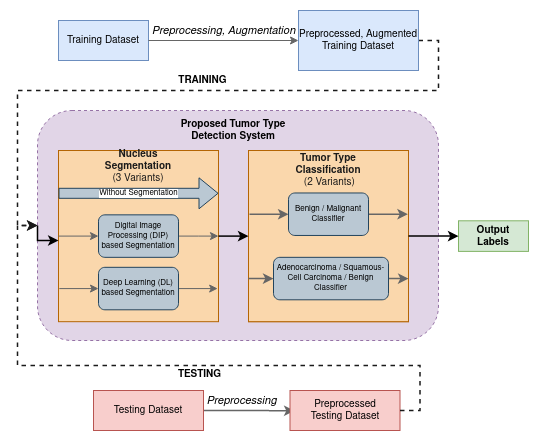

The diagram above was exported from draw.io. Its source (the exported page's mxGraphModel, read from the mxfile embedded in the PNG):
<mxGraphModel dx="918" dy="476" grid="1" gridSize="10" guides="1" tooltips="1" connect="1" arrows="1" fold="1" page="1" pageScale="1" pageWidth="850" pageHeight="1100" math="0" shadow="0">
  <root>
    <mxCell id="0" />
    <mxCell id="1" parent="0" />
    <mxCell id="90EOPYCR1DiH228cyxbC-35" value="" style="rounded=1;whiteSpace=wrap;html=1;labelBackgroundColor=none;fontFamily=Helvetica;fontSize=10;dashed=1;fillColor=#e1d5e7;strokeColor=#9673a6;" vertex="1" parent="1">
      <mxGeometry x="79" y="120" width="401" height="230" as="geometry" />
    </mxCell>
    <mxCell id="90EOPYCR1DiH228cyxbC-1" value="&lt;p style=&quot;line-height: 0.6; font-size: 10px;&quot;&gt;&lt;font style=&quot;font-size: 10px;&quot;&gt;Training Dataset&lt;br style=&quot;font-size: 10px;&quot;&gt;&lt;/font&gt;&lt;/p&gt;" style="rounded=0;whiteSpace=wrap;html=1;fontFamily=Helvetica;fontSize=10;fillColor=#dae8fc;strokeColor=#6c8ebf;" vertex="1" parent="1">
      <mxGeometry x="100" y="30" width="90" height="40" as="geometry" />
    </mxCell>
    <mxCell id="90EOPYCR1DiH228cyxbC-39" style="edgeStyle=orthogonalEdgeStyle;rounded=0;orthogonalLoop=1;jettySize=auto;html=1;exitX=1;exitY=0.5;exitDx=0;exitDy=0;entryX=0;entryY=0.5;entryDx=0;entryDy=0;fontFamily=Helvetica;fontSize=10;fontColor=#000000;startArrow=none;startFill=0;endArrow=classic;endFill=1;strokeWidth=1.5;dashed=1;strokeColor=#1A1A1A;" edge="1" parent="1" source="90EOPYCR1DiH228cyxbC-2" target="90EOPYCR1DiH228cyxbC-35">
      <mxGeometry relative="1" as="geometry" />
    </mxCell>
    <mxCell id="90EOPYCR1DiH228cyxbC-57" value="&lt;font style=&quot;font-size: 10px&quot;&gt;TRAINING&lt;/font&gt;" style="edgeLabel;html=1;align=center;verticalAlign=middle;resizable=0;points=[];fontSize=10;fontFamily=Helvetica;fontColor=default;fontStyle=1" vertex="1" connectable="0" parent="90EOPYCR1DiH228cyxbC-39">
      <mxGeometry x="-0.3403" y="3" relative="1" as="geometry">
        <mxPoint x="-93" y="-13" as="offset" />
      </mxGeometry>
    </mxCell>
    <mxCell id="90EOPYCR1DiH228cyxbC-2" value="Preprocessed, Augmented Training Dataset" style="rounded=0;whiteSpace=wrap;html=1;fontFamily=Helvetica;fontSize=10;fillColor=#dae8fc;strokeColor=#6c8ebf;" vertex="1" parent="1">
      <mxGeometry x="340" y="20" width="120" height="60" as="geometry" />
    </mxCell>
    <mxCell id="90EOPYCR1DiH228cyxbC-3" value="" style="edgeStyle=orthogonalEdgeStyle;rounded=0;orthogonalLoop=1;jettySize=auto;html=1;fontFamily=Georgia;fontSize=6;fillColor=#f5f5f5;strokeColor=#666666;" edge="1" parent="1" source="90EOPYCR1DiH228cyxbC-1" target="90EOPYCR1DiH228cyxbC-2">
      <mxGeometry relative="1" as="geometry" />
    </mxCell>
    <mxCell id="90EOPYCR1DiH228cyxbC-27" style="edgeStyle=orthogonalEdgeStyle;rounded=0;orthogonalLoop=1;jettySize=auto;html=1;exitX=1;exitY=0.5;exitDx=0;exitDy=0;entryX=1;entryY=0.5;entryDx=0;entryDy=0;fontFamily=Helvetica;fontSize=10;fillColor=#f5f5f5;strokeColor=#666666;" edge="1" parent="1" source="90EOPYCR1DiH228cyxbC-28">
      <mxGeometry relative="1" as="geometry">
        <mxPoint x="429" y="210.00500000000002" as="targetPoint" />
        <Array as="points">
          <mxPoint x="409" y="210.41" />
          <mxPoint x="449" y="209.41" />
        </Array>
      </mxGeometry>
    </mxCell>
    <mxCell id="90EOPYCR1DiH228cyxbC-30" style="edgeStyle=orthogonalEdgeStyle;rounded=0;orthogonalLoop=1;jettySize=auto;html=1;exitX=1;exitY=0.5;exitDx=0;exitDy=0;entryX=1;entryY=0.5;entryDx=0;entryDy=0;fontFamily=Helvetica;fontSize=10;fillColor=#f5f5f5;strokeColor=#666666;" edge="1" parent="1" source="90EOPYCR1DiH228cyxbC-31">
      <mxGeometry relative="1" as="geometry">
        <mxPoint x="429" y="270.595" as="targetPoint" />
        <Array as="points">
          <mxPoint x="409" y="271" />
          <mxPoint x="449" y="270" />
        </Array>
      </mxGeometry>
    </mxCell>
    <mxCell id="90EOPYCR1DiH228cyxbC-33" value="&lt;div&gt;&lt;font&gt;&lt;b&gt;Output&lt;/b&gt;&lt;/font&gt;&lt;/div&gt;&lt;div&gt;&lt;font&gt;&lt;b&gt;Labels&lt;/b&gt;&lt;/font&gt;&lt;/div&gt;" style="rounded=0;whiteSpace=wrap;html=1;fontFamily=Helvetica;fontSize=10;fillColor=#d5e8d4;strokeColor=#82b366;fontColor=#000000;" vertex="1" parent="1">
      <mxGeometry x="500" y="230.29999999999998" width="70" height="30.59" as="geometry" />
    </mxCell>
    <mxCell id="90EOPYCR1DiH228cyxbC-60" value="&lt;font style=&quot;font-size: 11px&quot;&gt;&lt;i&gt;Preprocessing&lt;/i&gt;&lt;/font&gt;" style="edgeStyle=orthogonalEdgeStyle;rounded=0;orthogonalLoop=1;jettySize=auto;html=1;fontFamily=Helvetica;fontSize=10;fontColor=default;startArrow=none;startFill=0;endArrow=classic;endFill=1;strokeColor=#666666;strokeWidth=1.5;exitX=1;exitY=0.5;exitDx=0;exitDy=0;" edge="1" parent="1" source="90EOPYCR1DiH228cyxbC-34">
      <mxGeometry x="-0.1797" y="10" relative="1" as="geometry">
        <mxPoint x="336" y="420.28571428571433" as="targetPoint" />
        <mxPoint x="240" y="420" as="sourcePoint" />
        <Array as="points" />
        <mxPoint as="offset" />
      </mxGeometry>
    </mxCell>
    <mxCell id="90EOPYCR1DiH228cyxbC-34" value="Testing Dataset" style="rounded=0;whiteSpace=wrap;html=1;fontFamily=Helvetica;fontSize=10;fillColor=#f8cecc;strokeColor=#b85450;" vertex="1" parent="1">
      <mxGeometry x="135" y="400" width="110" height="40" as="geometry" />
    </mxCell>
    <mxCell id="90EOPYCR1DiH228cyxbC-37" value="&lt;b&gt;Proposed Tumor Type Detection System&lt;/b&gt;" style="text;html=1;strokeColor=none;fillColor=none;align=center;verticalAlign=middle;whiteSpace=wrap;rounded=0;dashed=1;labelBackgroundColor=none;fontFamily=Helvetica;fontSize=10;fontColor=#000000;" vertex="1" parent="1">
      <mxGeometry x="211.5" y="120" width="128.5" height="40" as="geometry" />
    </mxCell>
    <mxCell id="90EOPYCR1DiH228cyxbC-38" value="&lt;font style=&quot;font-size: 11px&quot;&gt;&lt;i&gt;Preprocessing, Augmentation&lt;/i&gt;&lt;/font&gt;" style="text;html=1;align=center;verticalAlign=middle;resizable=0;points=[];autosize=1;strokeColor=none;fillColor=none;fontSize=10;fontFamily=Helvetica;fontColor=#000000;" vertex="1" parent="1">
      <mxGeometry x="185" y="30" width="160" height="20" as="geometry" />
    </mxCell>
    <mxCell id="90EOPYCR1DiH228cyxbC-43" value="" style="group" vertex="1" connectable="0" parent="1">
      <mxGeometry x="100" y="160" width="180" height="171.19" as="geometry" />
    </mxCell>
    <mxCell id="90EOPYCR1DiH228cyxbC-4" value="" style="rounded=0;whiteSpace=wrap;html=1;fontFamily=Georgia;fontSize=6;fillColor=#fad7ac;strokeColor=#b46504;" vertex="1" parent="90EOPYCR1DiH228cyxbC-43">
      <mxGeometry width="160" height="171.19" as="geometry" />
    </mxCell>
    <mxCell id="90EOPYCR1DiH228cyxbC-11" value="Without Segmentation" style="shape=flexArrow;endArrow=classic;html=1;rounded=0;fontFamily=Helvetica;fontSize=8;exitX=0;exitY=0.25;exitDx=0;exitDy=0;entryX=1;entryY=0.25;entryDx=0;entryDy=0;fillColor=#bac8d3;strokeColor=#23445d;" edge="1" parent="90EOPYCR1DiH228cyxbC-43" source="90EOPYCR1DiH228cyxbC-4" target="90EOPYCR1DiH228cyxbC-4">
      <mxGeometry width="50" height="50" relative="1" as="geometry">
        <mxPoint x="220" y="63.722315280104226" as="sourcePoint" />
        <mxPoint x="270" y="10.620385880017372" as="targetPoint" />
      </mxGeometry>
    </mxCell>
    <mxCell id="90EOPYCR1DiH228cyxbC-20" style="edgeStyle=orthogonalEdgeStyle;rounded=0;orthogonalLoop=1;jettySize=auto;html=1;exitX=1;exitY=0.5;exitDx=0;exitDy=0;entryX=1;entryY=0.5;entryDx=0;entryDy=0;fontFamily=Helvetica;fontSize=10;fillColor=#f5f5f5;strokeColor=#666666;" edge="1" parent="90EOPYCR1DiH228cyxbC-43" source="90EOPYCR1DiH228cyxbC-13" target="90EOPYCR1DiH228cyxbC-4">
      <mxGeometry relative="1" as="geometry">
        <Array as="points">
          <mxPoint x="140" y="86.0251256281407" />
          <mxPoint x="180" y="84.96308704013897" />
        </Array>
      </mxGeometry>
    </mxCell>
    <mxCell id="90EOPYCR1DiH228cyxbC-13" value="Digital Image Processing (DIP) based Segmentation" style="rounded=1;whiteSpace=wrap;html=1;labelBackgroundColor=none;fontFamily=Helvetica;fontSize=8;fillColor=#bac8d3;strokeColor=#23445d;" vertex="1" parent="90EOPYCR1DiH228cyxbC-43">
      <mxGeometry x="40" y="64.34891804702525" width="80" height="42.481543520069486" as="geometry" />
    </mxCell>
    <mxCell id="90EOPYCR1DiH228cyxbC-21" style="edgeStyle=orthogonalEdgeStyle;rounded=0;orthogonalLoop=1;jettySize=auto;html=1;exitX=1;exitY=0.5;exitDx=0;exitDy=0;entryX=0.995;entryY=0.808;entryDx=0;entryDy=0;entryPerimeter=0;fontFamily=Helvetica;fontSize=10;fillColor=#f5f5f5;strokeColor=#666666;" edge="1" parent="90EOPYCR1DiH228cyxbC-43" source="90EOPYCR1DiH228cyxbC-14" target="90EOPYCR1DiH228cyxbC-4">
      <mxGeometry relative="1" as="geometry" />
    </mxCell>
    <mxCell id="90EOPYCR1DiH228cyxbC-22" style="edgeStyle=orthogonalEdgeStyle;rounded=0;orthogonalLoop=1;jettySize=auto;html=1;exitX=0;exitY=0.5;exitDx=0;exitDy=0;entryX=0.005;entryY=0.801;entryDx=0;entryDy=0;entryPerimeter=0;fontFamily=Helvetica;fontSize=10;endArrow=none;endFill=0;startArrow=classic;startFill=1;fillColor=#f5f5f5;strokeColor=#666666;" edge="1" parent="90EOPYCR1DiH228cyxbC-43" source="90EOPYCR1DiH228cyxbC-14" target="90EOPYCR1DiH228cyxbC-4">
      <mxGeometry relative="1" as="geometry" />
    </mxCell>
    <mxCell id="90EOPYCR1DiH228cyxbC-14" value="Deep Learning (DL) based Segmentation" style="rounded=1;whiteSpace=wrap;html=1;labelBackgroundColor=none;fontFamily=Helvetica;fontSize=8;fillColor=#bac8d3;strokeColor=#23445d;" vertex="1" parent="90EOPYCR1DiH228cyxbC-43">
      <mxGeometry x="40" y="116.82424468019109" width="80" height="42.481543520069486" as="geometry" />
    </mxCell>
    <mxCell id="90EOPYCR1DiH228cyxbC-18" value="&lt;div&gt;&lt;b&gt;Nucleus Segmentation&lt;/b&gt;&lt;/div&gt;(3 Variants)" style="text;html=1;strokeColor=none;fillColor=none;align=center;verticalAlign=middle;whiteSpace=wrap;rounded=0;labelBackgroundColor=none;fontFamily=Helvetica;fontSize=10;fontColor=#1A1A1A;" vertex="1" parent="90EOPYCR1DiH228cyxbC-43">
      <mxGeometry x="50" width="60" height="31.861157640052113" as="geometry" />
    </mxCell>
    <mxCell id="90EOPYCR1DiH228cyxbC-19" value="" style="endArrow=classic;html=1;rounded=0;fontFamily=Helvetica;fontSize=10;exitX=0;exitY=0.5;exitDx=0;exitDy=0;entryX=0;entryY=0.5;entryDx=0;entryDy=0;fillColor=#f5f5f5;strokeColor=#666666;" edge="1" parent="90EOPYCR1DiH228cyxbC-43" source="90EOPYCR1DiH228cyxbC-4" target="90EOPYCR1DiH228cyxbC-13">
      <mxGeometry width="50" height="50" relative="1" as="geometry">
        <mxPoint x="220" y="63.722315280104226" as="sourcePoint" />
        <mxPoint x="270" y="10.620385880017372" as="targetPoint" />
      </mxGeometry>
    </mxCell>
    <mxCell id="90EOPYCR1DiH228cyxbC-50" value="" style="group;fillColor=#fad7ac;strokeColor=#b46504;fontColor=#1A1A1A;" vertex="1" connectable="0" parent="1">
      <mxGeometry x="290" y="160" width="160" height="171.19" as="geometry" />
    </mxCell>
    <mxCell id="90EOPYCR1DiH228cyxbC-23" value="" style="rounded=0;whiteSpace=wrap;html=1;fontFamily=Georgia;fontSize=6;fillColor=#fad7ac;strokeColor=#b46504;" vertex="1" parent="90EOPYCR1DiH228cyxbC-50">
      <mxGeometry width="160" height="171.19" as="geometry" />
    </mxCell>
    <mxCell id="90EOPYCR1DiH228cyxbC-24" value="&lt;b&gt;Tumor Type Classification&lt;br&gt;&lt;/b&gt;&amp;nbsp;(2 Variants)" style="text;html=1;strokeColor=none;fillColor=none;align=center;verticalAlign=middle;whiteSpace=wrap;rounded=0;labelBackgroundColor=none;fontFamily=Helvetica;fontSize=10;fontColor=#1A1A1A;" vertex="1" parent="90EOPYCR1DiH228cyxbC-50">
      <mxGeometry x="50" y="4" width="60" height="31.861157640052113" as="geometry" />
    </mxCell>
    <mxCell id="90EOPYCR1DiH228cyxbC-45" style="edgeStyle=orthogonalEdgeStyle;rounded=0;orthogonalLoop=1;jettySize=auto;html=1;exitX=0;exitY=0.5;exitDx=0;exitDy=0;entryX=0.006;entryY=0.372;entryDx=0;entryDy=0;entryPerimeter=0;fontFamily=Helvetica;fontSize=10;fontColor=#000000;startArrow=classic;startFill=1;endArrow=none;endFill=0;strokeColor=#666666;strokeWidth=1.5;" edge="1" parent="90EOPYCR1DiH228cyxbC-50" source="90EOPYCR1DiH228cyxbC-28" target="90EOPYCR1DiH228cyxbC-23">
      <mxGeometry relative="1" as="geometry" />
    </mxCell>
    <mxCell id="90EOPYCR1DiH228cyxbC-46" style="edgeStyle=orthogonalEdgeStyle;rounded=0;orthogonalLoop=1;jettySize=auto;html=1;exitX=1;exitY=0.5;exitDx=0;exitDy=0;entryX=0.996;entryY=0.376;entryDx=0;entryDy=0;entryPerimeter=0;fontFamily=Helvetica;fontSize=10;fontColor=#000000;startArrow=none;startFill=0;endArrow=classic;endFill=1;strokeColor=#666666;strokeWidth=1.5;" edge="1" parent="90EOPYCR1DiH228cyxbC-50" source="90EOPYCR1DiH228cyxbC-28" target="90EOPYCR1DiH228cyxbC-23">
      <mxGeometry relative="1" as="geometry" />
    </mxCell>
    <mxCell id="90EOPYCR1DiH228cyxbC-28" value="Benign / Malignant Classifier" style="rounded=1;whiteSpace=wrap;html=1;labelBackgroundColor=none;fontFamily=Helvetica;fontSize=8;fillColor=#bac8d3;strokeColor=#23445d;" vertex="1" parent="90EOPYCR1DiH228cyxbC-50">
      <mxGeometry x="40" y="42.481543520069486" width="80" height="42.481543520069486" as="geometry" />
    </mxCell>
    <mxCell id="90EOPYCR1DiH228cyxbC-44" style="edgeStyle=orthogonalEdgeStyle;rounded=0;orthogonalLoop=1;jettySize=auto;html=1;exitX=0;exitY=0.5;exitDx=0;exitDy=0;entryX=0;entryY=0.75;entryDx=0;entryDy=0;fontFamily=Helvetica;fontSize=10;fontColor=#000000;startArrow=classic;startFill=1;endArrow=none;endFill=0;strokeColor=#666666;strokeWidth=1.5;" edge="1" parent="90EOPYCR1DiH228cyxbC-50" source="90EOPYCR1DiH228cyxbC-31" target="90EOPYCR1DiH228cyxbC-23">
      <mxGeometry relative="1" as="geometry" />
    </mxCell>
    <mxCell id="90EOPYCR1DiH228cyxbC-47" style="edgeStyle=orthogonalEdgeStyle;rounded=0;orthogonalLoop=1;jettySize=auto;html=1;exitX=1;exitY=0.5;exitDx=0;exitDy=0;entryX=1;entryY=0.75;entryDx=0;entryDy=0;fontFamily=Helvetica;fontSize=10;fontColor=#000000;startArrow=none;startFill=0;endArrow=classic;endFill=1;strokeColor=#666666;strokeWidth=1.5;" edge="1" parent="90EOPYCR1DiH228cyxbC-50" source="90EOPYCR1DiH228cyxbC-31" target="90EOPYCR1DiH228cyxbC-23">
      <mxGeometry relative="1" as="geometry" />
    </mxCell>
    <mxCell id="90EOPYCR1DiH228cyxbC-31" value="&lt;div&gt;Adenocarcinoma / Squamous-Cell Carcinoma / Benign &lt;br&gt;&lt;/div&gt;&lt;div&gt;Classifier&lt;/div&gt;" style="rounded=1;whiteSpace=wrap;html=1;labelBackgroundColor=none;fontFamily=Helvetica;fontSize=8;fillColor=#bac8d3;strokeColor=#23445d;" vertex="1" parent="90EOPYCR1DiH228cyxbC-50">
      <mxGeometry x="25" y="106.83046156709474" width="115" height="42.481543520069486" as="geometry" />
    </mxCell>
    <mxCell id="90EOPYCR1DiH228cyxbC-54" value="&lt;div&gt;Preprocessed &lt;br&gt;&lt;/div&gt;&lt;div&gt;Testing Dataset&lt;/div&gt;" style="rounded=0;whiteSpace=wrap;html=1;fontFamily=Helvetica;fontSize=10;fillColor=#f8cecc;strokeColor=#b85450;" vertex="1" parent="1">
      <mxGeometry x="331.5" y="400" width="110" height="40" as="geometry" />
    </mxCell>
    <mxCell id="90EOPYCR1DiH228cyxbC-58" style="edgeStyle=orthogonalEdgeStyle;rounded=0;orthogonalLoop=1;jettySize=auto;html=1;exitX=1;exitY=0.5;exitDx=0;exitDy=0;fontFamily=Helvetica;fontSize=10;fontColor=#000000;startArrow=none;startFill=0;endArrow=classic;endFill=1;strokeWidth=1.5;dashed=1;strokeColor=#1A1A1A;entryX=0;entryY=0.5;entryDx=0;entryDy=0;" edge="1" parent="1" source="90EOPYCR1DiH228cyxbC-54" target="90EOPYCR1DiH228cyxbC-35">
      <mxGeometry relative="1" as="geometry">
        <mxPoint x="501.5" y="60" as="sourcePoint" />
        <mxPoint x="80" y="240" as="targetPoint" />
      </mxGeometry>
    </mxCell>
    <mxCell id="90EOPYCR1DiH228cyxbC-59" value="TESTING" style="edgeLabel;html=1;align=center;verticalAlign=middle;resizable=0;points=[];fontSize=10;fontFamily=Helvetica;fontColor=default;fontStyle=1" vertex="1" connectable="0" parent="90EOPYCR1DiH228cyxbC-58">
      <mxGeometry x="-0.3403" y="3" relative="1" as="geometry">
        <mxPoint x="-79" y="6" as="offset" />
      </mxGeometry>
    </mxCell>
    <mxCell id="90EOPYCR1DiH228cyxbC-64" style="edgeStyle=orthogonalEdgeStyle;rounded=0;orthogonalLoop=1;jettySize=auto;html=1;exitX=1;exitY=0.5;exitDx=0;exitDy=0;entryX=0;entryY=0.5;entryDx=0;entryDy=0;labelBackgroundColor=#7EA6E0;fontFamily=Helvetica;fontSize=10;fontColor=#000000;startArrow=none;startFill=0;endArrow=classic;endFill=1;strokeColor=#000000;strokeWidth=1.5;" edge="1" parent="1" source="90EOPYCR1DiH228cyxbC-4" target="90EOPYCR1DiH228cyxbC-23">
      <mxGeometry relative="1" as="geometry" />
    </mxCell>
    <mxCell id="90EOPYCR1DiH228cyxbC-65" style="edgeStyle=orthogonalEdgeStyle;rounded=0;orthogonalLoop=1;jettySize=auto;html=1;exitX=1;exitY=0.5;exitDx=0;exitDy=0;entryX=0;entryY=0.5;entryDx=0;entryDy=0;labelBackgroundColor=#7EA6E0;fontFamily=Helvetica;fontSize=10;fontColor=#000000;startArrow=none;startFill=0;endArrow=classic;endFill=1;strokeColor=#000000;strokeWidth=1.5;" edge="1" parent="1" source="90EOPYCR1DiH228cyxbC-23" target="90EOPYCR1DiH228cyxbC-33">
      <mxGeometry relative="1" as="geometry" />
    </mxCell>
    <mxCell id="90EOPYCR1DiH228cyxbC-67" style="edgeStyle=orthogonalEdgeStyle;rounded=0;orthogonalLoop=1;jettySize=auto;html=1;exitX=0;exitY=0.5;exitDx=0;exitDy=0;labelBackgroundColor=#7EA6E0;fontFamily=Helvetica;fontSize=11;fontColor=#000000;startArrow=none;startFill=0;endArrow=classic;endFill=1;strokeColor=#000000;strokeWidth=1.5;" edge="1" parent="1" source="90EOPYCR1DiH228cyxbC-35">
      <mxGeometry relative="1" as="geometry">
        <mxPoint x="100" y="250" as="targetPoint" />
        <Array as="points">
          <mxPoint x="79" y="250" />
        </Array>
      </mxGeometry>
    </mxCell>
  </root>
</mxGraphModel>